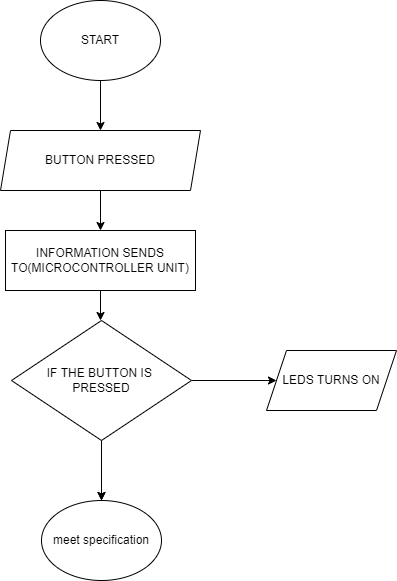

The diagram above was exported from draw.io. Its source (the exported page's mxGraphModel, read from the mxfile embedded in the PNG):
<mxGraphModel dx="1038" dy="539" grid="1" gridSize="10" guides="1" tooltips="1" connect="1" arrows="1" fold="1" page="1" pageScale="1" pageWidth="827" pageHeight="1169" math="0" shadow="0">
  <root>
    <mxCell id="0" />
    <mxCell id="1" parent="0" />
    <mxCell id="IL7pjCHp5QZzZDl69dz6-13" value="" style="edgeStyle=orthogonalEdgeStyle;rounded=0;orthogonalLoop=1;jettySize=auto;html=1;" parent="1" source="IL7pjCHp5QZzZDl69dz6-1" target="IL7pjCHp5QZzZDl69dz6-6" edge="1">
      <mxGeometry relative="1" as="geometry" />
    </mxCell>
    <mxCell id="IL7pjCHp5QZzZDl69dz6-1" value="START" style="ellipse;whiteSpace=wrap;html=1;" parent="1" vertex="1">
      <mxGeometry x="354" y="10" width="120" height="80" as="geometry" />
    </mxCell>
    <mxCell id="IL7pjCHp5QZzZDl69dz6-28" value="" style="edgeStyle=orthogonalEdgeStyle;rounded=0;orthogonalLoop=1;jettySize=auto;html=1;" parent="1" source="IL7pjCHp5QZzZDl69dz6-6" target="IL7pjCHp5QZzZDl69dz6-18" edge="1">
      <mxGeometry relative="1" as="geometry" />
    </mxCell>
    <mxCell id="IL7pjCHp5QZzZDl69dz6-6" value="BUTTON PRESSED" style="shape=parallelogram;perimeter=parallelogramPerimeter;whiteSpace=wrap;html=1;fixedSize=1;size=10;" parent="1" vertex="1">
      <mxGeometry x="314" y="140" width="200" height="60" as="geometry" />
    </mxCell>
    <mxCell id="IL7pjCHp5QZzZDl69dz6-10" value="meet specification" style="ellipse;whiteSpace=wrap;html=1;" parent="1" vertex="1">
      <mxGeometry x="355" y="510" width="120" height="80" as="geometry" />
    </mxCell>
    <mxCell id="IL7pjCHp5QZzZDl69dz6-27" value="" style="edgeStyle=orthogonalEdgeStyle;rounded=0;orthogonalLoop=1;jettySize=auto;html=1;" parent="1" source="IL7pjCHp5QZzZDl69dz6-18" edge="1">
      <mxGeometry relative="1" as="geometry">
        <mxPoint x="414" y="330" as="targetPoint" />
      </mxGeometry>
    </mxCell>
    <mxCell id="IL7pjCHp5QZzZDl69dz6-18" value="INFORMATION SENDS TO(MICROCONTROLLER UNIT)" style="rounded=0;whiteSpace=wrap;html=1;" parent="1" vertex="1">
      <mxGeometry x="319" y="240" width="190" height="60" as="geometry" />
    </mxCell>
    <mxCell id="IL7pjCHp5QZzZDl69dz6-22" style="edgeStyle=orthogonalEdgeStyle;rounded=0;orthogonalLoop=1;jettySize=auto;html=1;entryX=0.5;entryY=0;entryDx=0;entryDy=0;" parent="1" source="IL7pjCHp5QZzZDl69dz6-21" target="IL7pjCHp5QZzZDl69dz6-10" edge="1">
      <mxGeometry relative="1" as="geometry" />
    </mxCell>
    <mxCell id="IL7pjCHp5QZzZDl69dz6-47" value="" style="edgeStyle=orthogonalEdgeStyle;rounded=0;orthogonalLoop=1;jettySize=auto;html=1;" parent="1" source="IL7pjCHp5QZzZDl69dz6-21" target="IL7pjCHp5QZzZDl69dz6-10" edge="1">
      <mxGeometry relative="1" as="geometry" />
    </mxCell>
    <mxCell id="PadYz14jm9Y_DwtIEKmI-5" value="" style="edgeStyle=orthogonalEdgeStyle;rounded=0;orthogonalLoop=1;jettySize=auto;html=1;" parent="1" source="IL7pjCHp5QZzZDl69dz6-21" target="PadYz14jm9Y_DwtIEKmI-2" edge="1">
      <mxGeometry relative="1" as="geometry" />
    </mxCell>
    <mxCell id="IL7pjCHp5QZzZDl69dz6-21" value="IF THE BUTTON IS &lt;br&gt;PRESSED" style="rhombus;whiteSpace=wrap;html=1;" parent="1" vertex="1">
      <mxGeometry x="325" y="330" width="180" height="120" as="geometry" />
    </mxCell>
    <mxCell id="PadYz14jm9Y_DwtIEKmI-2" value="LEDS TURNS ON" style="shape=parallelogram;perimeter=parallelogramPerimeter;whiteSpace=wrap;html=1;fixedSize=1;" parent="1" vertex="1">
      <mxGeometry x="580" y="360" width="130" height="60" as="geometry" />
    </mxCell>
  </root>
</mxGraphModel>